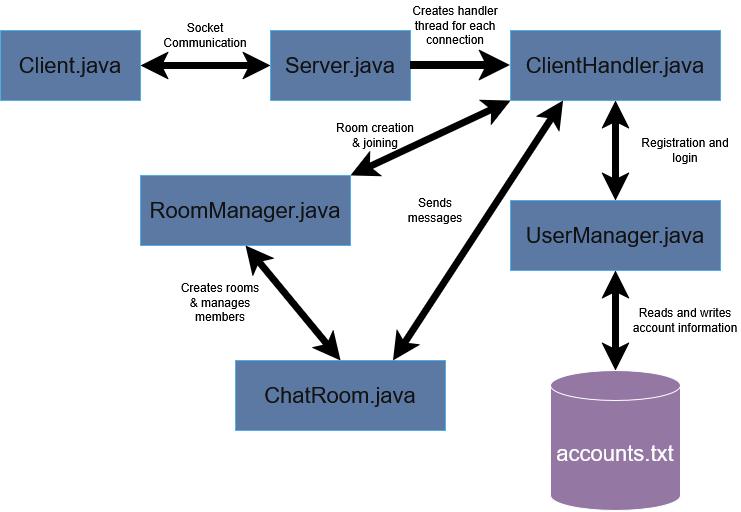

The diagram above was exported from draw.io. Its source (the exported page's mxGraphModel, read from the mxfile embedded in the PNG):
<mxGraphModel dx="1212" dy="628" grid="1" gridSize="10" guides="1" tooltips="1" connect="1" arrows="1" fold="1" page="1" pageScale="1" pageWidth="850" pageHeight="1100" background="light-dark(#FFFFFF,#FFFFFF)" math="0" shadow="0">
  <root>
    <mxCell id="0" />
    <mxCell id="1" parent="0" />
    <mxCell id="UZ91Kc5OJUT9vjBxnawm-1" parent="1" style="rounded=0;whiteSpace=wrap;html=1;fillColor=#6C8EBF;fontColor=#ffffff;strokeColor=#006EAF;" value="&lt;font style=&quot;font-size: 22px;&quot;&gt;Client.java&lt;/font&gt;" vertex="1">
      <mxGeometry height="70" width="140" x="60" y="110" as="geometry" />
    </mxCell>
    <mxCell id="UZ91Kc5OJUT9vjBxnawm-2" parent="1" style="rounded=0;whiteSpace=wrap;html=1;fillColor=#6C8EBF;fontColor=#ffffff;strokeColor=#006EAF;" value="&lt;font style=&quot;font-size: 22px;&quot;&gt;Server.java&lt;/font&gt;" vertex="1">
      <mxGeometry height="70" width="140" x="330" y="110" as="geometry" />
    </mxCell>
    <mxCell id="UZ91Kc5OJUT9vjBxnawm-4" parent="1" style="rounded=0;whiteSpace=wrap;html=1;fillColor=#6C8EBF;fontColor=#ffffff;strokeColor=#006EAF;" value="&lt;font style=&quot;font-size: 22px;&quot;&gt;RoomManager.java&lt;/font&gt;" vertex="1">
      <mxGeometry height="70" width="210" x="200" y="255" as="geometry" />
    </mxCell>
    <mxCell id="UZ91Kc5OJUT9vjBxnawm-6" parent="1" style="rounded=0;whiteSpace=wrap;html=1;fillColor=#6C8EBF;fontColor=#ffffff;strokeColor=#006EAF;" value="&lt;font style=&quot;font-size: 22px;&quot;&gt;ChatRoom.java&lt;/font&gt;" vertex="1">
      <mxGeometry height="70" width="210" x="295" y="440" as="geometry" />
    </mxCell>
    <mxCell id="UZ91Kc5OJUT9vjBxnawm-7" parent="1" style="shape=cylinder3;whiteSpace=wrap;html=1;boundedLbl=1;backgroundOutline=1;size=15;fillColor=#9673A6;" value="&lt;font style=&quot;font-size: 22px;&quot;&gt;accounts.txt&lt;/font&gt;" vertex="1">
      <mxGeometry height="140" width="130" x="610" y="450" as="geometry" />
    </mxCell>
    <mxCell id="UZ91Kc5OJUT9vjBxnawm-9" edge="1" parent="1" source="UZ91Kc5OJUT9vjBxnawm-2" style="endArrow=classic;html=1;rounded=0;defaultLabelBackgroundColor=page;strokeColor=light-dark(#000000,#000000);strokeWidth=8;exitX=1;exitY=0.5;exitDx=0;exitDy=0;entryX=0;entryY=0.5;entryDx=0;entryDy=0;" target="UZ91Kc5OJUT9vjBxnawm-17" value="">
      <mxGeometry height="50" relative="1" width="50" as="geometry">
        <mxPoint x="470.0000000000001" y="144.5" as="sourcePoint" />
        <mxPoint x="570" y="145" as="targetPoint" />
      </mxGeometry>
    </mxCell>
    <mxCell id="UZ91Kc5OJUT9vjBxnawm-11" parent="1" style="text;html=1;whiteSpace=wrap;strokeColor=none;fillColor=none;align=center;verticalAlign=middle;rounded=0;fontColor=light-dark(#000000,#000000);" value="Socket Communication" vertex="1">
      <mxGeometry height="30" width="60" x="235" y="100" as="geometry" />
    </mxCell>
    <mxCell id="UZ91Kc5OJUT9vjBxnawm-12" edge="1" parent="1" source="UZ91Kc5OJUT9vjBxnawm-1" style="endArrow=classic;startArrow=classic;html=1;rounded=0;defaultLabelBackgroundColor=page;strokeWidth=7;strokeColor=light-dark(#000000,#000000);exitX=1;exitY=0.5;exitDx=0;exitDy=0;entryX=0;entryY=0.5;entryDx=0;entryDy=0;" target="UZ91Kc5OJUT9vjBxnawm-2" value="">
      <mxGeometry height="50" relative="1" width="50" as="geometry">
        <mxPoint x="200" y="150" as="sourcePoint" />
        <mxPoint x="310" y="140" as="targetPoint" />
      </mxGeometry>
    </mxCell>
    <mxCell id="UZ91Kc5OJUT9vjBxnawm-13" parent="1" style="text;html=1;whiteSpace=wrap;strokeColor=none;fillColor=none;align=center;verticalAlign=middle;rounded=0;fontColor=light-dark(#000000,#000000);" value="Creates handler thread for each connection" vertex="1">
      <mxGeometry height="50" width="110" x="460" y="80" as="geometry" />
    </mxCell>
    <mxCell id="UZ91Kc5OJUT9vjBxnawm-15" edge="1" parent="1" source="UZ91Kc5OJUT9vjBxnawm-17" style="endArrow=classic;startArrow=classic;html=1;rounded=0;defaultLabelBackgroundColor=page;strokeWidth=7;strokeColor=light-dark(#000000,#000000);exitX=0.5;exitY=1;exitDx=0;exitDy=0;entryX=0.5;entryY=0;entryDx=0;entryDy=0;" target="UZ91Kc5OJUT9vjBxnawm-16" value="">
      <mxGeometry height="50" relative="1" width="50" as="geometry">
        <mxPoint x="675" y="180" as="sourcePoint" />
        <mxPoint x="675" y="280" as="targetPoint" />
      </mxGeometry>
    </mxCell>
    <mxCell id="UZ91Kc5OJUT9vjBxnawm-16" parent="1" style="rounded=0;whiteSpace=wrap;html=1;fillColor=#6C8EBF;fontColor=#ffffff;strokeColor=#006EAF;" value="&lt;font style=&quot;font-size: 22px;&quot;&gt;UserManager.java&lt;/font&gt;" vertex="1">
      <mxGeometry height="70" width="210" x="570" y="280" as="geometry" />
    </mxCell>
    <mxCell id="UZ91Kc5OJUT9vjBxnawm-17" parent="1" style="rounded=0;whiteSpace=wrap;html=1;fillColor=#6C8EBF;fontColor=#ffffff;strokeColor=#006EAF;" value="&lt;font style=&quot;font-size: 22px;&quot;&gt;ClientHandler.java&lt;/font&gt;" vertex="1">
      <mxGeometry height="70" width="210" x="570" y="110" as="geometry" />
    </mxCell>
    <mxCell id="UZ91Kc5OJUT9vjBxnawm-18" parent="1" style="text;html=1;whiteSpace=wrap;strokeColor=none;fillColor=none;align=center;verticalAlign=middle;rounded=0;fontColor=light-dark(#000000,#000000);" value="Registration and login" vertex="1">
      <mxGeometry height="50" width="110" x="690" y="205" as="geometry" />
    </mxCell>
    <mxCell id="UZ91Kc5OJUT9vjBxnawm-19" edge="1" parent="1" source="UZ91Kc5OJUT9vjBxnawm-16" style="endArrow=classic;startArrow=classic;html=1;rounded=0;defaultLabelBackgroundColor=page;strokeWidth=7;strokeColor=light-dark(#000000,#000000);exitX=0.5;exitY=1;exitDx=0;exitDy=0;entryX=0.5;entryY=0;entryDx=0;entryDy=0;entryPerimeter=0;" target="UZ91Kc5OJUT9vjBxnawm-7" value="">
      <mxGeometry height="50" relative="1" width="50" as="geometry">
        <mxPoint x="674.5" y="350" as="sourcePoint" />
        <mxPoint x="674.5" y="450" as="targetPoint" />
      </mxGeometry>
    </mxCell>
    <mxCell id="UZ91Kc5OJUT9vjBxnawm-20" parent="1" style="text;html=1;whiteSpace=wrap;strokeColor=none;fillColor=none;align=center;verticalAlign=middle;rounded=0;fontColor=light-dark(#000000,#000000);" value="Reads and writes account information" vertex="1">
      <mxGeometry height="50" width="110" x="690" y="375" as="geometry" />
    </mxCell>
    <mxCell id="UZ91Kc5OJUT9vjBxnawm-21" edge="1" parent="1" source="UZ91Kc5OJUT9vjBxnawm-17" style="endArrow=classic;startArrow=classic;html=1;rounded=0;defaultLabelBackgroundColor=page;strokeWidth=7;strokeColor=light-dark(#000000,#000000);exitX=0;exitY=1;exitDx=0;exitDy=0;entryX=1;entryY=0;entryDx=0;entryDy=0;" target="UZ91Kc5OJUT9vjBxnawm-4" value="">
      <mxGeometry height="50" relative="1" width="50" as="geometry">
        <mxPoint x="550" y="180" as="sourcePoint" />
        <mxPoint x="550" y="280" as="targetPoint" />
      </mxGeometry>
    </mxCell>
    <mxCell id="UZ91Kc5OJUT9vjBxnawm-22" parent="1" style="text;html=1;whiteSpace=wrap;strokeColor=none;fillColor=none;align=center;verticalAlign=middle;rounded=0;fontColor=light-dark(#000000,#000000);" value="Room creation &amp;amp; joining" vertex="1">
      <mxGeometry height="50" width="90" x="390" y="190" as="geometry" />
    </mxCell>
    <mxCell id="UZ91Kc5OJUT9vjBxnawm-24" edge="1" parent="1" source="UZ91Kc5OJUT9vjBxnawm-4" style="endArrow=classic;startArrow=classic;html=1;rounded=0;defaultLabelBackgroundColor=page;strokeWidth=7;strokeColor=light-dark(#000000,#000000);exitX=0.5;exitY=1;exitDx=0;exitDy=0;entryX=0.5;entryY=0;entryDx=0;entryDy=0;" target="UZ91Kc5OJUT9vjBxnawm-6" value="">
      <mxGeometry height="50" relative="1" width="50" as="geometry">
        <mxPoint x="399.5" y="340" as="sourcePoint" />
        <mxPoint x="399.5" y="440" as="targetPoint" />
      </mxGeometry>
    </mxCell>
    <mxCell id="UZ91Kc5OJUT9vjBxnawm-26" parent="1" style="text;html=1;whiteSpace=wrap;strokeColor=none;fillColor=none;align=center;verticalAlign=middle;rounded=0;fontColor=light-dark(#000000,#000000);" value="Creates rooms &amp;amp; manages members" vertex="1">
      <mxGeometry height="50" width="90" x="235" y="357" as="geometry" />
    </mxCell>
    <mxCell id="UZ91Kc5OJUT9vjBxnawm-27" edge="1" parent="1" source="UZ91Kc5OJUT9vjBxnawm-17" style="endArrow=classic;startArrow=classic;html=1;rounded=0;defaultLabelBackgroundColor=page;strokeWidth=7;strokeColor=light-dark(#000000,#000000);exitX=0.25;exitY=1;exitDx=0;exitDy=0;entryX=0.75;entryY=0;entryDx=0;entryDy=0;" target="UZ91Kc5OJUT9vjBxnawm-6" value="">
      <mxGeometry height="50" relative="1" width="50" as="geometry">
        <mxPoint x="595" y="282" as="sourcePoint" />
        <mxPoint x="435" y="357" as="targetPoint" />
      </mxGeometry>
    </mxCell>
    <mxCell id="UZ91Kc5OJUT9vjBxnawm-28" parent="1" style="text;html=1;whiteSpace=wrap;strokeColor=none;fillColor=none;align=center;verticalAlign=middle;rounded=0;fontColor=light-dark(#000000,#000000);" value="Sends messages" vertex="1">
      <mxGeometry height="50" width="90" x="450" y="265" as="geometry" />
    </mxCell>
  </root>
</mxGraphModel>